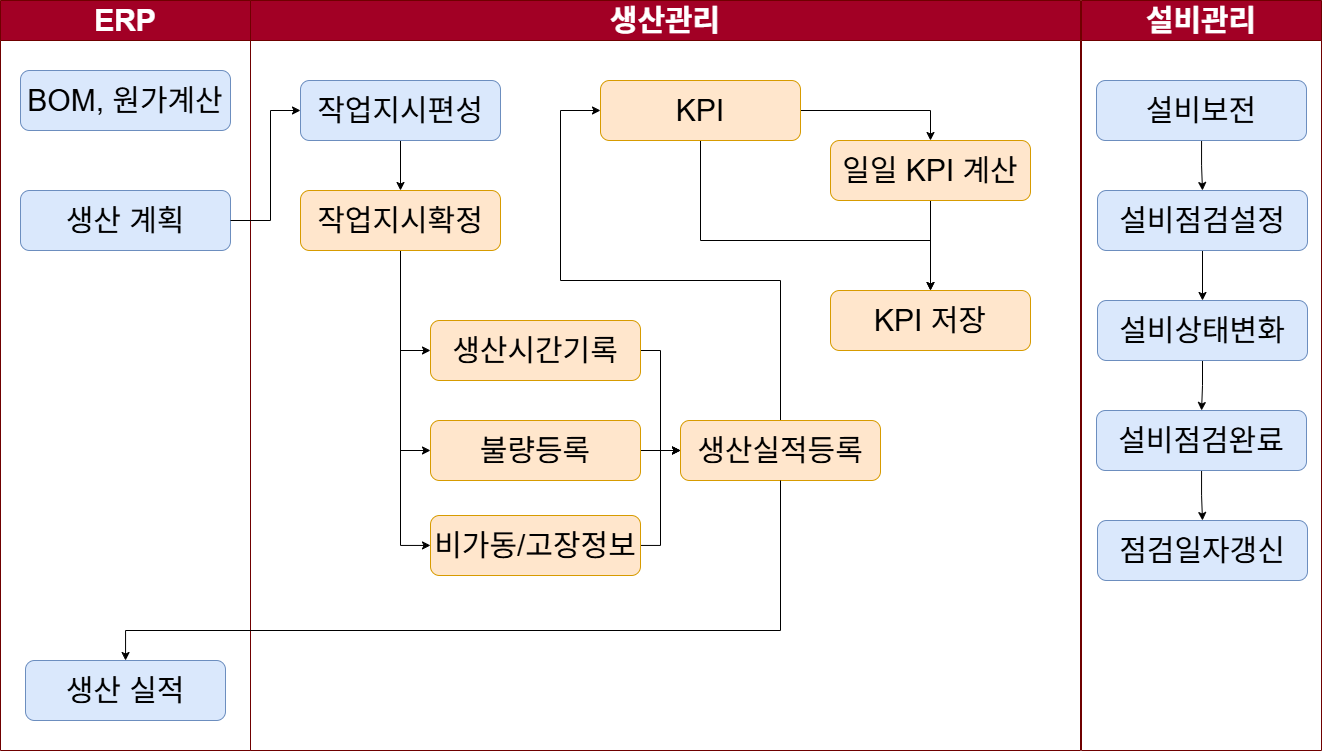

The diagram above was exported from draw.io. Its source (the exported page's mxGraphModel, read from the mxfile embedded in the PNG):
<mxGraphModel dx="1678" dy="924" grid="1" gridSize="10" guides="1" tooltips="1" connect="1" arrows="1" fold="1" page="1" pageScale="1" pageWidth="827" pageHeight="1169" math="0" shadow="0">
  <root>
    <mxCell id="0" />
    <mxCell id="1" parent="0" />
    <mxCell id="zQ8BF1FnDvTyLCff3kCn-16" value="ERP" style="swimlane;whiteSpace=wrap;html=1;startSize=40;strokeColor=#6F0000;fontSize=30;fillColor=#a20025;fontColor=#ffffff;" parent="1" vertex="1">
      <mxGeometry x="40" y="40" width="250" height="750" as="geometry" />
    </mxCell>
    <mxCell id="zQ8BF1FnDvTyLCff3kCn-18" value="BOM, 원가계산" style="rounded=1;whiteSpace=wrap;html=1;fillColor=#dae8fc;strokeColor=#6c8ebf;fontSize=30;" parent="zQ8BF1FnDvTyLCff3kCn-16" vertex="1">
      <mxGeometry x="20" y="70" width="210" height="60" as="geometry" />
    </mxCell>
    <mxCell id="zQ8BF1FnDvTyLCff3kCn-17" value="생산 계획" style="rounded=1;whiteSpace=wrap;html=1;fillColor=#dae8fc;strokeColor=#6c8ebf;fontSize=30;" parent="zQ8BF1FnDvTyLCff3kCn-16" vertex="1">
      <mxGeometry x="20" y="190" width="210" height="60" as="geometry" />
    </mxCell>
    <mxCell id="zQ8BF1FnDvTyLCff3kCn-49" value="생산 실적" style="rounded=1;whiteSpace=wrap;html=1;fillColor=#dae8fc;strokeColor=#6c8ebf;fontSize=30;" parent="zQ8BF1FnDvTyLCff3kCn-16" vertex="1">
      <mxGeometry x="25" y="660" width="200" height="60" as="geometry" />
    </mxCell>
    <mxCell id="zQ8BF1FnDvTyLCff3kCn-26" value="설비관리" style="swimlane;whiteSpace=wrap;html=1;startSize=40;fontSize=30;fillColor=#a20025;fontColor=#ffffff;strokeColor=#6F0000;" parent="1" vertex="1">
      <mxGeometry x="1121" y="40" width="240" height="750" as="geometry" />
    </mxCell>
    <mxCell id="zQ8BF1FnDvTyLCff3kCn-54" value="" style="edgeStyle=orthogonalEdgeStyle;rounded=0;orthogonalLoop=1;jettySize=auto;html=1;" parent="zQ8BF1FnDvTyLCff3kCn-26" source="zQ8BF1FnDvTyLCff3kCn-52" target="zQ8BF1FnDvTyLCff3kCn-53" edge="1">
      <mxGeometry relative="1" as="geometry" />
    </mxCell>
    <mxCell id="zQ8BF1FnDvTyLCff3kCn-52" value="설비보전" style="rounded=1;whiteSpace=wrap;html=1;fillColor=#dae8fc;strokeColor=#6c8ebf;fontSize=30;" parent="zQ8BF1FnDvTyLCff3kCn-26" vertex="1">
      <mxGeometry x="15" y="80" width="210" height="60" as="geometry" />
    </mxCell>
    <mxCell id="zQ8BF1FnDvTyLCff3kCn-56" value="" style="edgeStyle=orthogonalEdgeStyle;rounded=0;orthogonalLoop=1;jettySize=auto;html=1;" parent="zQ8BF1FnDvTyLCff3kCn-26" source="zQ8BF1FnDvTyLCff3kCn-53" target="zQ8BF1FnDvTyLCff3kCn-55" edge="1">
      <mxGeometry relative="1" as="geometry" />
    </mxCell>
    <mxCell id="zQ8BF1FnDvTyLCff3kCn-53" value="설비점검설정" style="rounded=1;whiteSpace=wrap;html=1;fillColor=#dae8fc;strokeColor=#6c8ebf;fontSize=30;" parent="zQ8BF1FnDvTyLCff3kCn-26" vertex="1">
      <mxGeometry x="16" y="190" width="210" height="60" as="geometry" />
    </mxCell>
    <mxCell id="zQ8BF1FnDvTyLCff3kCn-58" value="" style="edgeStyle=orthogonalEdgeStyle;rounded=0;orthogonalLoop=1;jettySize=auto;html=1;" parent="zQ8BF1FnDvTyLCff3kCn-26" source="zQ8BF1FnDvTyLCff3kCn-55" target="zQ8BF1FnDvTyLCff3kCn-57" edge="1">
      <mxGeometry relative="1" as="geometry" />
    </mxCell>
    <mxCell id="zQ8BF1FnDvTyLCff3kCn-55" value="설비상태변화" style="rounded=1;whiteSpace=wrap;html=1;fillColor=#dae8fc;strokeColor=#6c8ebf;fontSize=30;" parent="zQ8BF1FnDvTyLCff3kCn-26" vertex="1">
      <mxGeometry x="16" y="300" width="210" height="60" as="geometry" />
    </mxCell>
    <mxCell id="zQ8BF1FnDvTyLCff3kCn-60" value="" style="edgeStyle=orthogonalEdgeStyle;rounded=0;orthogonalLoop=1;jettySize=auto;html=1;" parent="zQ8BF1FnDvTyLCff3kCn-26" source="zQ8BF1FnDvTyLCff3kCn-57" target="zQ8BF1FnDvTyLCff3kCn-59" edge="1">
      <mxGeometry relative="1" as="geometry" />
    </mxCell>
    <mxCell id="zQ8BF1FnDvTyLCff3kCn-57" value="설비점검완료" style="rounded=1;whiteSpace=wrap;html=1;fillColor=#dae8fc;strokeColor=#6c8ebf;fontSize=30;" parent="zQ8BF1FnDvTyLCff3kCn-26" vertex="1">
      <mxGeometry x="15" y="410" width="210" height="60" as="geometry" />
    </mxCell>
    <mxCell id="zQ8BF1FnDvTyLCff3kCn-59" value="점검일자갱신" style="rounded=1;whiteSpace=wrap;html=1;fillColor=#dae8fc;strokeColor=#6c8ebf;fontSize=30;" parent="zQ8BF1FnDvTyLCff3kCn-26" vertex="1">
      <mxGeometry x="16" y="520" width="210" height="60" as="geometry" />
    </mxCell>
    <mxCell id="zQ8BF1FnDvTyLCff3kCn-2" value="생산관리" style="swimlane;whiteSpace=wrap;html=1;startSize=40;fontSize=30;fillColor=#a20025;fontColor=#ffffff;strokeColor=#6F0000;" parent="1" vertex="1">
      <mxGeometry x="290" y="40" width="830" height="750" as="geometry" />
    </mxCell>
    <mxCell id="zQ8BF1FnDvTyLCff3kCn-29" value="" style="edgeStyle=orthogonalEdgeStyle;rounded=0;orthogonalLoop=1;jettySize=auto;html=1;" parent="zQ8BF1FnDvTyLCff3kCn-2" source="zQ8BF1FnDvTyLCff3kCn-4" target="zQ8BF1FnDvTyLCff3kCn-28" edge="1">
      <mxGeometry relative="1" as="geometry" />
    </mxCell>
    <mxCell id="zQ8BF1FnDvTyLCff3kCn-4" value="작업지시편성" style="rounded=1;whiteSpace=wrap;html=1;fillColor=#dae8fc;strokeColor=#6c8ebf;fontSize=30;" parent="zQ8BF1FnDvTyLCff3kCn-2" vertex="1">
      <mxGeometry x="50" y="80" width="200" height="60" as="geometry" />
    </mxCell>
    <mxCell id="zQ8BF1FnDvTyLCff3kCn-31" value="" style="edgeStyle=orthogonalEdgeStyle;rounded=0;orthogonalLoop=1;jettySize=auto;html=1;" parent="zQ8BF1FnDvTyLCff3kCn-2" source="zQ8BF1FnDvTyLCff3kCn-28" target="zQ8BF1FnDvTyLCff3kCn-30" edge="1">
      <mxGeometry relative="1" as="geometry">
        <Array as="points">
          <mxPoint x="150" y="350" />
        </Array>
      </mxGeometry>
    </mxCell>
    <mxCell id="zQ8BF1FnDvTyLCff3kCn-33" value="" style="edgeStyle=orthogonalEdgeStyle;rounded=0;orthogonalLoop=1;jettySize=auto;html=1;" parent="zQ8BF1FnDvTyLCff3kCn-2" source="zQ8BF1FnDvTyLCff3kCn-28" target="zQ8BF1FnDvTyLCff3kCn-32" edge="1">
      <mxGeometry relative="1" as="geometry">
        <Array as="points">
          <mxPoint x="150" y="450" />
        </Array>
      </mxGeometry>
    </mxCell>
    <mxCell id="zQ8BF1FnDvTyLCff3kCn-35" value="" style="edgeStyle=orthogonalEdgeStyle;rounded=0;orthogonalLoop=1;jettySize=auto;html=1;" parent="zQ8BF1FnDvTyLCff3kCn-2" source="zQ8BF1FnDvTyLCff3kCn-28" target="zQ8BF1FnDvTyLCff3kCn-34" edge="1">
      <mxGeometry relative="1" as="geometry">
        <Array as="points">
          <mxPoint x="150" y="545" />
        </Array>
      </mxGeometry>
    </mxCell>
    <mxCell id="zQ8BF1FnDvTyLCff3kCn-28" value="작업지시확정" style="rounded=1;whiteSpace=wrap;html=1;fillColor=#ffe6cc;strokeColor=#d79b00;fontSize=30;" parent="zQ8BF1FnDvTyLCff3kCn-2" vertex="1">
      <mxGeometry x="50" y="190" width="200" height="60" as="geometry" />
    </mxCell>
    <mxCell id="zQ8BF1FnDvTyLCff3kCn-40" style="edgeStyle=orthogonalEdgeStyle;rounded=0;orthogonalLoop=1;jettySize=auto;html=1;" parent="zQ8BF1FnDvTyLCff3kCn-2" source="zQ8BF1FnDvTyLCff3kCn-30" target="zQ8BF1FnDvTyLCff3kCn-36" edge="1">
      <mxGeometry relative="1" as="geometry">
        <Array as="points">
          <mxPoint x="410" y="350" />
          <mxPoint x="410" y="450" />
        </Array>
      </mxGeometry>
    </mxCell>
    <mxCell id="zQ8BF1FnDvTyLCff3kCn-30" value="생산시간기록" style="rounded=1;whiteSpace=wrap;html=1;fillColor=#ffe6cc;strokeColor=#d79b00;fontSize=30;" parent="zQ8BF1FnDvTyLCff3kCn-2" vertex="1">
      <mxGeometry x="180" y="320" width="210" height="60" as="geometry" />
    </mxCell>
    <mxCell id="zQ8BF1FnDvTyLCff3kCn-37" value="" style="edgeStyle=orthogonalEdgeStyle;rounded=0;orthogonalLoop=1;jettySize=auto;html=1;" parent="zQ8BF1FnDvTyLCff3kCn-2" source="zQ8BF1FnDvTyLCff3kCn-32" target="zQ8BF1FnDvTyLCff3kCn-36" edge="1">
      <mxGeometry relative="1" as="geometry" />
    </mxCell>
    <mxCell id="zQ8BF1FnDvTyLCff3kCn-32" value="불량등록" style="rounded=1;whiteSpace=wrap;html=1;fillColor=#ffe6cc;strokeColor=#d79b00;fontSize=30;" parent="zQ8BF1FnDvTyLCff3kCn-2" vertex="1">
      <mxGeometry x="180" y="420" width="210" height="60" as="geometry" />
    </mxCell>
    <mxCell id="zQ8BF1FnDvTyLCff3kCn-41" style="edgeStyle=orthogonalEdgeStyle;rounded=0;orthogonalLoop=1;jettySize=auto;html=1;" parent="zQ8BF1FnDvTyLCff3kCn-2" source="zQ8BF1FnDvTyLCff3kCn-34" target="zQ8BF1FnDvTyLCff3kCn-36" edge="1">
      <mxGeometry relative="1" as="geometry">
        <Array as="points">
          <mxPoint x="410" y="545" />
          <mxPoint x="410" y="450" />
        </Array>
      </mxGeometry>
    </mxCell>
    <mxCell id="zQ8BF1FnDvTyLCff3kCn-34" value="비가동/고장정보" style="rounded=1;whiteSpace=wrap;html=1;fillColor=#ffe6cc;strokeColor=#d79b00;fontSize=30;" parent="zQ8BF1FnDvTyLCff3kCn-2" vertex="1">
      <mxGeometry x="180" y="515" width="210" height="60" as="geometry" />
    </mxCell>
    <mxCell id="zQ8BF1FnDvTyLCff3kCn-39" value="" style="edgeStyle=orthogonalEdgeStyle;rounded=0;orthogonalLoop=1;jettySize=auto;html=1;" parent="zQ8BF1FnDvTyLCff3kCn-2" source="zQ8BF1FnDvTyLCff3kCn-36" target="zQ8BF1FnDvTyLCff3kCn-38" edge="1">
      <mxGeometry relative="1" as="geometry">
        <Array as="points">
          <mxPoint x="530" y="280" />
          <mxPoint x="310" y="280" />
          <mxPoint x="310" y="110" />
        </Array>
      </mxGeometry>
    </mxCell>
    <mxCell id="zQ8BF1FnDvTyLCff3kCn-36" value="생산실적등록" style="rounded=1;whiteSpace=wrap;html=1;fillColor=#ffe6cc;strokeColor=#d79b00;fontSize=30;" parent="zQ8BF1FnDvTyLCff3kCn-2" vertex="1">
      <mxGeometry x="430" y="420" width="200" height="60" as="geometry" />
    </mxCell>
    <mxCell id="zQ8BF1FnDvTyLCff3kCn-45" value="" style="edgeStyle=orthogonalEdgeStyle;rounded=0;orthogonalLoop=1;jettySize=auto;html=1;" parent="zQ8BF1FnDvTyLCff3kCn-2" source="zQ8BF1FnDvTyLCff3kCn-38" target="zQ8BF1FnDvTyLCff3kCn-44" edge="1">
      <mxGeometry relative="1" as="geometry">
        <Array as="points">
          <mxPoint x="450" y="240" />
          <mxPoint x="680" y="240" />
        </Array>
      </mxGeometry>
    </mxCell>
    <mxCell id="zQ8BF1FnDvTyLCff3kCn-47" style="edgeStyle=orthogonalEdgeStyle;rounded=0;orthogonalLoop=1;jettySize=auto;html=1;" parent="zQ8BF1FnDvTyLCff3kCn-2" source="zQ8BF1FnDvTyLCff3kCn-38" target="zQ8BF1FnDvTyLCff3kCn-42" edge="1">
      <mxGeometry relative="1" as="geometry">
        <Array as="points">
          <mxPoint x="680" y="110" />
        </Array>
      </mxGeometry>
    </mxCell>
    <mxCell id="zQ8BF1FnDvTyLCff3kCn-38" value="KPI" style="rounded=1;whiteSpace=wrap;html=1;fillColor=#ffe6cc;strokeColor=#d79b00;fontSize=30;" parent="zQ8BF1FnDvTyLCff3kCn-2" vertex="1">
      <mxGeometry x="350" y="80" width="200" height="60" as="geometry" />
    </mxCell>
    <mxCell id="zQ8BF1FnDvTyLCff3kCn-46" style="edgeStyle=orthogonalEdgeStyle;rounded=0;orthogonalLoop=1;jettySize=auto;html=1;" parent="zQ8BF1FnDvTyLCff3kCn-2" source="zQ8BF1FnDvTyLCff3kCn-42" target="zQ8BF1FnDvTyLCff3kCn-44" edge="1">
      <mxGeometry relative="1" as="geometry">
        <Array as="points">
          <mxPoint x="680" y="260" />
          <mxPoint x="680" y="260" />
        </Array>
      </mxGeometry>
    </mxCell>
    <mxCell id="zQ8BF1FnDvTyLCff3kCn-42" value="일일 KPI 계산" style="rounded=1;whiteSpace=wrap;html=1;fillColor=#ffe6cc;strokeColor=#d79b00;fontSize=30;" parent="zQ8BF1FnDvTyLCff3kCn-2" vertex="1">
      <mxGeometry x="580" y="140" width="200" height="60" as="geometry" />
    </mxCell>
    <mxCell id="zQ8BF1FnDvTyLCff3kCn-44" value="KPI 저장" style="rounded=1;whiteSpace=wrap;html=1;fillColor=#ffe6cc;strokeColor=#d79b00;fontSize=30;" parent="zQ8BF1FnDvTyLCff3kCn-2" vertex="1">
      <mxGeometry x="580" y="290" width="200" height="60" as="geometry" />
    </mxCell>
    <mxCell id="zQ8BF1FnDvTyLCff3kCn-27" style="edgeStyle=orthogonalEdgeStyle;rounded=0;orthogonalLoop=1;jettySize=auto;html=1;" parent="1" source="zQ8BF1FnDvTyLCff3kCn-17" target="zQ8BF1FnDvTyLCff3kCn-4" edge="1">
      <mxGeometry relative="1" as="geometry">
        <Array as="points">
          <mxPoint x="310" y="260" />
          <mxPoint x="310" y="150" />
        </Array>
      </mxGeometry>
    </mxCell>
    <mxCell id="zQ8BF1FnDvTyLCff3kCn-50" value="" style="edgeStyle=orthogonalEdgeStyle;rounded=0;orthogonalLoop=1;jettySize=auto;html=1;" parent="1" source="zQ8BF1FnDvTyLCff3kCn-36" target="zQ8BF1FnDvTyLCff3kCn-49" edge="1">
      <mxGeometry relative="1" as="geometry">
        <Array as="points">
          <mxPoint x="820" y="670" />
          <mxPoint x="165" y="670" />
        </Array>
      </mxGeometry>
    </mxCell>
  </root>
</mxGraphModel>